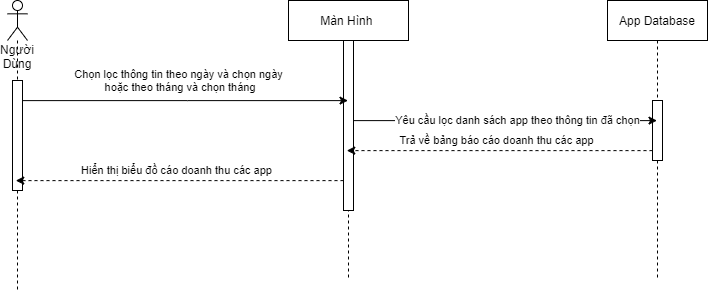

The diagram above was exported from draw.io. Its source (the exported page's mxGraphModel, read from the mxfile embedded in the PNG):
<mxGraphModel dx="1738" dy="1127" grid="1" gridSize="10" guides="1" tooltips="1" connect="1" arrows="1" fold="1" page="1" pageScale="1" pageWidth="850" pageHeight="1100" math="0" shadow="0">
  <root>
    <mxCell id="0" />
    <mxCell id="1" parent="0" />
    <mxCell id="6jKKEhRJzU2_z09d8Ua1-1" value="Màn Hình&amp;nbsp;" style="shape=umlLifeline;perimeter=lifelinePerimeter;whiteSpace=wrap;html=1;container=1;collapsible=0;recursiveResize=0;outlineConnect=0;" parent="1" vertex="1">
      <mxGeometry x="411" y="120" width="120" height="280" as="geometry" />
    </mxCell>
    <mxCell id="6jKKEhRJzU2_z09d8Ua1-2" value="" style="html=1;points=[];perimeter=orthogonalPerimeter;" parent="6jKKEhRJzU2_z09d8Ua1-1" vertex="1">
      <mxGeometry x="55" y="40" width="10" height="170" as="geometry" />
    </mxCell>
    <mxCell id="6jKKEhRJzU2_z09d8Ua1-4" value="App Database" style="shape=umlLifeline;perimeter=lifelinePerimeter;whiteSpace=wrap;html=1;container=1;collapsible=0;recursiveResize=0;outlineConnect=0;" parent="1" vertex="1">
      <mxGeometry x="730" y="120" width="100" height="280" as="geometry" />
    </mxCell>
    <mxCell id="6jKKEhRJzU2_z09d8Ua1-5" value="" style="html=1;points=[];perimeter=orthogonalPerimeter;" parent="6jKKEhRJzU2_z09d8Ua1-4" vertex="1">
      <mxGeometry x="45" y="100" width="10" height="60" as="geometry" />
    </mxCell>
    <mxCell id="6jKKEhRJzU2_z09d8Ua1-6" value="Chọn lọc thông tin theo ngày và chọn ngày&lt;br&gt;&amp;nbsp;hoặc theo tháng và chọn tháng" style="edgeStyle=orthogonalEdgeStyle;rounded=0;orthogonalLoop=1;jettySize=auto;html=1;" parent="1" source="6jKKEhRJzU2_z09d8Ua1-8" target="6jKKEhRJzU2_z09d8Ua1-1" edge="1">
      <mxGeometry x="-0.0297" y="20" relative="1" as="geometry">
        <Array as="points">
          <mxPoint x="310" y="220" />
          <mxPoint x="310" y="220" />
        </Array>
        <mxPoint as="offset" />
      </mxGeometry>
    </mxCell>
    <mxCell id="6jKKEhRJzU2_z09d8Ua1-8" value="Người Dùng" style="shape=umlLifeline;participant=umlActor;perimeter=lifelinePerimeter;whiteSpace=wrap;html=1;container=1;collapsible=0;recursiveResize=0;verticalAlign=top;spacingTop=36;outlineConnect=0;" parent="1" vertex="1">
      <mxGeometry x="130" y="120" width="20" height="290" as="geometry" />
    </mxCell>
    <mxCell id="6jKKEhRJzU2_z09d8Ua1-9" value="" style="html=1;points=[];perimeter=orthogonalPerimeter;" parent="6jKKEhRJzU2_z09d8Ua1-8" vertex="1">
      <mxGeometry x="5" y="80" width="10" height="110" as="geometry" />
    </mxCell>
    <mxCell id="6jKKEhRJzU2_z09d8Ua1-11" value="Hiển thị biểu đồ cáo doanh thu các app" style="edgeStyle=orthogonalEdgeStyle;rounded=0;orthogonalLoop=1;jettySize=auto;html=1;dashed=1;" parent="1" source="6jKKEhRJzU2_z09d8Ua1-2" target="6jKKEhRJzU2_z09d8Ua1-8" edge="1">
      <mxGeometry x="0.0163" y="-10" relative="1" as="geometry">
        <Array as="points">
          <mxPoint x="310" y="300" />
          <mxPoint x="310" y="300" />
        </Array>
        <mxPoint as="offset" />
      </mxGeometry>
    </mxCell>
    <mxCell id="6jKKEhRJzU2_z09d8Ua1-13" value="Yêu cầu lọc danh sách app theo thông tin đã chọn" style="edgeStyle=orthogonalEdgeStyle;rounded=0;orthogonalLoop=1;jettySize=auto;html=1;" parent="1" source="6jKKEhRJzU2_z09d8Ua1-2" target="6jKKEhRJzU2_z09d8Ua1-4" edge="1">
      <mxGeometry x="0.0807" relative="1" as="geometry">
        <Array as="points">
          <mxPoint x="630" y="240" />
          <mxPoint x="630" y="240" />
        </Array>
        <mxPoint as="offset" />
      </mxGeometry>
    </mxCell>
    <mxCell id="6jKKEhRJzU2_z09d8Ua1-14" value="Trả về bảng báo cáo doanh thu các app" style="edgeStyle=orthogonalEdgeStyle;rounded=0;orthogonalLoop=1;jettySize=auto;html=1;dashed=1;" parent="1" source="6jKKEhRJzU2_z09d8Ua1-5" target="6jKKEhRJzU2_z09d8Ua1-1" edge="1">
      <mxGeometry x="0.0181" y="-10" relative="1" as="geometry">
        <Array as="points">
          <mxPoint x="620" y="270" />
          <mxPoint x="620" y="270" />
        </Array>
        <mxPoint as="offset" />
      </mxGeometry>
    </mxCell>
  </root>
</mxGraphModel>